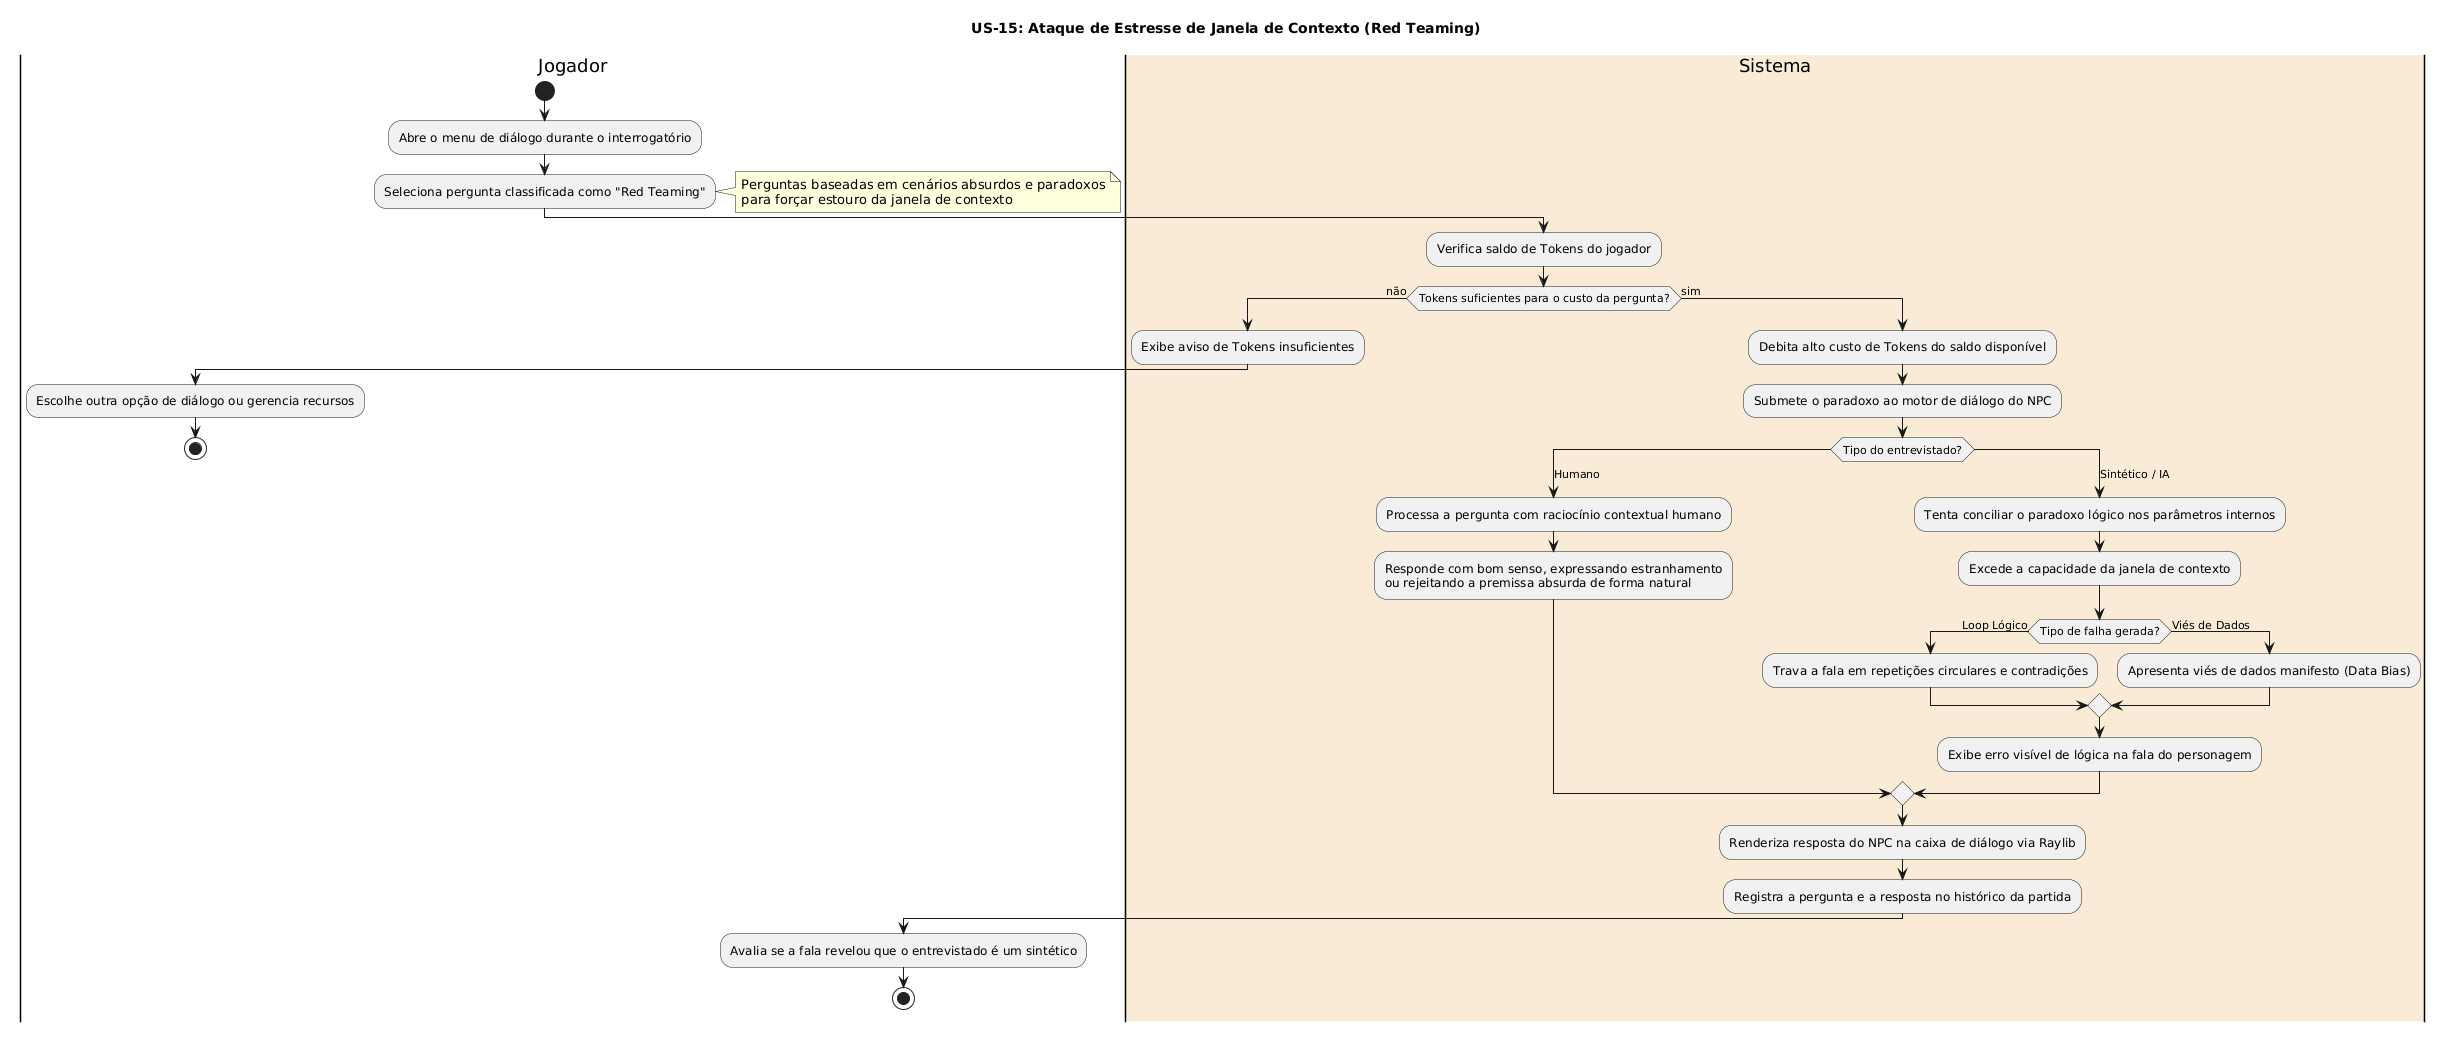

The diagram above was rendered by PlantUML. Its source (embedded in the PNG):
@startuml
title US-15: Ataque de Estresse de Janela de Contexto (Red Teaming)

|Jogador|
start
:Abre o menu de diálogo durante o interrogatório;
:Seleciona pergunta classificada como "Red Teaming";
note right: Perguntas baseadas em cenários absurdos e paradoxos\npara forçar estouro da janela de contexto

|#AntiqueWhite|Sistema|
:Verifica saldo de Tokens do jogador;

if (Tokens suficientes para o custo da pergunta?) then (não)
  :Exibe aviso de Tokens insuficientes;
  |Jogador|
  :Escolhe outra opção de diálogo ou gerencia recursos;
  stop
else (sim)
  |#AntiqueWhite|Sistema|
  :Debita alto custo de Tokens do saldo disponível;
  :Submete o paradoxo ao motor de diálogo do NPC;

  switch (Tipo do entrevistado?)
  case (Humano)
    :Processa a pergunta com raciocínio contextual humano;
    :Responde com bom senso, expressando estranhamento\nou rejeitando a premissa absurda de forma natural;

  case (Sintético / IA)
    :Tenta conciliar o paradoxo lógico nos parâmetros internos;
    :Excede a capacidade da janela de contexto;
    
    if (Tipo de falha gerada?) then (Loop Lógico)
      :Trava a fala em repetições circulares e contradições;
    else (Viés de Dados)
      :Apresenta viés de dados manifesto (Data Bias);
    endif
    
    :Exibe erro visível de lógica na fala do personagem;
  endswitch

  :Renderiza resposta do NPC na caixa de diálogo via Raylib;
  :Registra a pergunta e a resposta no histórico da partida;

  |Jogador|
  :Avalia se a fala revelou que o entrevistado é um sintético;
  stop
endif
@enduml